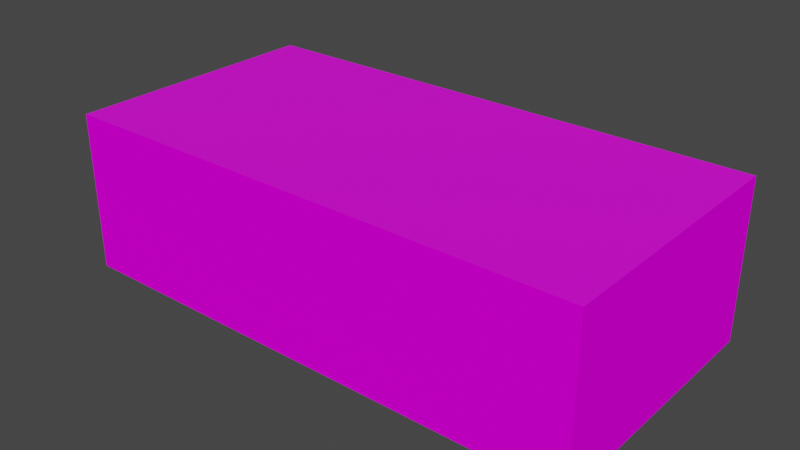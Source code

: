 # Source: arch_straight.blend  (saved by Blender 3.2.14; exported with 4.5.12 LTS)
import bpy
from mathutils import Matrix  # noqa: F401  (used for matrix-valued properties, if any)

bpy.ops.wm.read_factory_settings(use_empty=True)
scene = bpy.context.scene
scene.name = 'Scene'

# ---- collections
col_collection = bpy.data.collections.new('Collection'); scene.collection.children.link(col_collection)

# ---- images (referenced by path relative to the original .blend; pixels are not part of the script)
import os
ASSET_DIR = os.environ.get("B2B_ASSET_DIR", "")  # directory of the original .blend (textures are referenced by path, not embedded)
HERE = os.path.dirname(os.path.abspath(__file__))  # packed textures are extracted next to this script under _unpacked/

def load_image(name, relpath, width, height, colorspace="sRGB"):
    """Load a texture the original file referenced (path relative to the .blend, or extracted next to this script)."""
    p = next((c for c in (os.path.join(HERE, relpath), os.path.join(ASSET_DIR, relpath)) if relpath and os.path.exists(c)), "")
    if p:
        img = bpy.data.images.load(p, check_existing=True)
        img.name = name
    else:  # same state as the original file: an image datablock whose file is absent (Cycles renders it pink)
        img = bpy.data.images.new(name, width, height)
        img.source = "FILE"
        img.filepath = "//" + (relpath or name)
    img.colorspace_settings.name = colorspace
    return img
img_bricks_png = load_image('bricks.png', 'bricks.png', 1024, 1024, 'sRGB')
img_tiles_png = load_image('tiles.png', 'tiles.png', 1024, 1024, 'sRGB')

# ---- materials (node trees are filled in below, after node groups)
mat_bricks = bpy.data.materials.new('Bricks')
mat_bricks.alpha_threshold = 0.0
mat_bricks.use_transparent_shadow = False
mat_bricks.line_color = (0.0, 0.0, 0.0, 1.0)
mat_tiles = bpy.data.materials.new('Tiles')
mat_tiles.use_transparent_shadow = False

# ---- material node trees
mat_bricks.use_nodes = True; mat_bricks.node_tree.nodes.clear()
_N = mat_bricks.node_tree.nodes; _L = mat_bricks.node_tree.links
n0 = _N.new('ShaderNodeOutputMaterial'); n0.name = 'Material Output'; n0.location = (300, 300)
n1 = _N.new('ShaderNodeBsdfPrincipled'); n1.name = 'Principled BSDF'; n1.location = (10, 300)
n1.distribution = 'GGX'
n1.subsurface_method = 'RANDOM_WALK_SKIN'
n1.inputs[2].default_value = 1.0
n1.inputs[3].default_value = 1.45
n1.inputs[13].default_value = 0.0
n1.inputs[27].default_value = (0.0, 0.0, 0.0, 1.0)
n1.inputs[28].default_value = 1.0
n2 = _N.new('ShaderNodeTexImage'); n2.name = 'Image Texture'; n2.location = (-280, 280)
n2.image = img_bricks_png
_L.new(n1.outputs[0], n0.inputs[0])
_L.new(n2.outputs[0], n1.inputs[0])
n0.is_active_output = True
mat_tiles.use_nodes = True; mat_tiles.node_tree.nodes.clear()
_N = mat_tiles.node_tree.nodes; _L = mat_tiles.node_tree.links
n0 = _N.new('ShaderNodeBsdfPrincipled'); n0.name = 'Principled BSDF'; n0.location = (10, 300)
n0.distribution = 'GGX'
n0.subsurface_method = 'RANDOM_WALK_SKIN'
n0.inputs[3].default_value = 1.45
n0.inputs[27].default_value = (0.0, 0.0, 0.0, 1.0)
n0.inputs[28].default_value = 1.0
n1 = _N.new('ShaderNodeOutputMaterial'); n1.name = 'Material Output'; n1.location = (300, 300)
n2 = _N.new('ShaderNodeTexImage'); n2.name = 'Image Texture'; n2.location = (-280, 280)
n2.image = img_tiles_png
_L.new(n0.outputs[0], n1.inputs[0])
_L.new(n2.outputs[0], n0.inputs[0])
n1.is_active_output = True

# ---- world
world_world = bpy.data.worlds.new('World'); scene.world = world_world
world_world.use_nodes = True; world_world.node_tree.nodes.clear()
_N = world_world.node_tree.nodes; _L = world_world.node_tree.links
n0 = _N.new('ShaderNodeOutputWorld'); n0.name = 'World Output'; n0.location = (300, 300)
n1 = _N.new('ShaderNodeBackground'); n1.name = 'Background'; n1.location = (10, 300)
n1.inputs[0].default_value = (0.05088, 0.05088, 0.05088, 1.0)
_L.new(n1.outputs[0], n0.inputs[0])
n0.is_active_output = True
world_world.color = (0.05088, 0.05088, 0.05088)
world_world.use_sun_shadow = False
world_world.sun_shadow_jitter_overblur = 0.0

# ---- meshes
me_cube_001 = bpy.data.meshes.new('Cube.001')
me_cube_001.from_pydata([(-2.0, -1.0, 0.0), (-2.0, -1.0, -1.2), (-2.0, 1.0, -1.2), (-2.0, 1.0, 0.0), (2.0, -1.0, 0.0), (2.0, 1.0, 0.0), (2.0, 1.0, -1.2), (2.0, -1.0, -1.2)], [], [(2, 3, 5, 6), (4, 0, 1, 7), (7, 1, 2, 6), (2, 1, 0, 3), (5, 4, 7, 6), (4, 5, 3, 0)])
me_cube_001.polygons.foreach_set('material_index', [0, 0, 0, 0, 0, 1])
_uv = me_cube_001.uv_layers.new(name='UVMap')
_uv.uv.foreach_set('vector', [1.25, 0.3, 1.25, -0.3, 3.25, -0.3, 3.25, 0.3, -1.75, -0.3, 0.25, -0.3, 0.25, 0.3, -1.75, 0.3, -0.6, -0.5, 1.4, -0.5, 1.4, 0.5, -0.6, 0.5, 1.25, 0.3, 0.25, 0.3, 0.25, -0.3, 1.25, -0.3, -2.75, -0.3, -1.75, -0.3, -1.75, 0.3, -2.75, 0.3, 0.0, 1.0, 1.192e-07, 0.0, 2.0, 1.192e-07, 2.0, 1.0])
me_cube_001.materials.append(mat_bricks)
me_cube_001.materials.append(mat_tiles)
me_cube_001.update()

# ---- objects
ob_cube = bpy.data.objects.new('Cube', me_cube_001)

# ---- transforms, parenting, visibility, modifiers, constraints
ob_cube.location = (0.0, 0.0, 0.0)

# ---- collection membership
col_collection.objects.link(ob_cube)

# ---- scene / render settings (as saved in the file)
scene.frame_start = 1; scene.frame_end = 250; scene.frame_set(1)
scene.render.engine = 'BLENDER_EEVEE_NEXT'
scene.cycles.sampling_pattern = 'TABULATED_SOBOL'
scene.cycles.use_light_tree = False
scene.view_settings.view_transform = 'Filmic'
bpy.context.view_layer.update()

# ---- added for rendering (the .blend has no active camera and no usable light): camera, sun
cam_auto = bpy.data.cameras.new('AutoCamera')
cam_auto.lens = 50.0
cam_auto.sensor_width = 36.0
cam_auto.clip_end = 1000.0
ob_auto_camera = bpy.data.objects.new('AutoCamera', cam_auto)
scene.collection.objects.link(ob_auto_camera)
ob_auto_camera.location = (4.2841, -5.14092, 2.82728)
ob_auto_camera.rotation_euler = (1.09748, -7.21219e-08, 0.694738)
scene.camera = ob_auto_camera
light_auto_sun = bpy.data.lights.new('AutoSun', 'SUN')
light_auto_sun.energy = 3.0
light_auto_sun.angle = 0.0523599
ob_auto_sun = bpy.data.objects.new('AutoSun', light_auto_sun)
scene.collection.objects.link(ob_auto_sun)
ob_auto_sun.rotation_euler = (0.872665, 0.174533, 0.523599)
bpy.context.view_layer.update()
